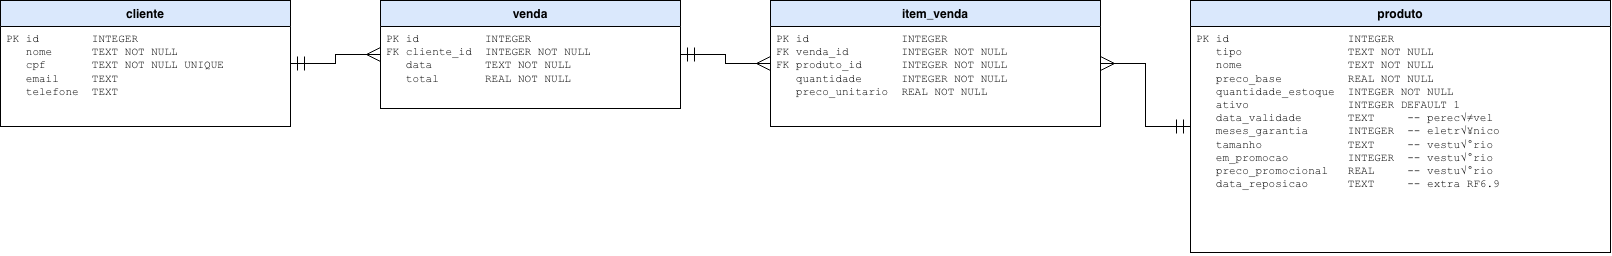

The diagram above was exported from draw.io. Its source (the exported page's mxGraphModel, read from the mxfile embedded in the PNG):
<mxGraphModel dx="1649" dy="1084" grid="1" gridSize="10" guides="1" tooltips="1" connect="1" arrows="1" fold="1" page="1" pageScale="1" pageWidth="850" pageHeight="1100" math="0" shadow="0">
  <root>
    <mxCell id="0" />
    <mxCell id="1" parent="0" />
    <mxCell id="O2DZunBMyBUYxqMHudTp-2" parent="1" style="swimlane;fontStyle=1;align=center;verticalAlign=top;childLayout=stackLayout;horizontal=1;startSize=26;horizontalStack=0;resizeParent=1;resizeParentMax=0;resizeLast=0;collapsible=1;marginBottom=0;whiteSpace=wrap;html=1;fillColor=#dae8fc;swimlaneFillColor=#ffffff;" value="&lt;b&gt;cliente&lt;/b&gt;" vertex="1">
      <mxGeometry height="126" width="290" x="50" y="170" as="geometry" />
    </mxCell>
    <mxCell id="O2DZunBMyBUYxqMHudTp-3" parent="O2DZunBMyBUYxqMHudTp-2" style="text;strokeColor=none;fillColor=none;align=left;verticalAlign=top;spacingLeft=4;spacingRight=4;overflow=hidden;rotatable=0;points=[[0,0.5],[1,0.5]];portConstraint=eastwest;whiteSpace=wrap;html=1;fontFamily=Courier New;fontSize=11;" value="PK&amp;nbsp;id&amp;nbsp;&amp;nbsp;&amp;nbsp;&amp;nbsp;&amp;nbsp;&amp;nbsp;&amp;nbsp;&amp;nbsp;INTEGER&lt;br&gt;&amp;nbsp;&amp;nbsp;&amp;nbsp;nome&amp;nbsp;&amp;nbsp;&amp;nbsp;&amp;nbsp;&amp;nbsp;&amp;nbsp;TEXT&amp;nbsp;NOT&amp;nbsp;NULL&lt;br&gt;&amp;nbsp;&amp;nbsp;&amp;nbsp;cpf&amp;nbsp;&amp;nbsp;&amp;nbsp;&amp;nbsp;&amp;nbsp;&amp;nbsp;&amp;nbsp;TEXT&amp;nbsp;NOT&amp;nbsp;NULL&amp;nbsp;UNIQUE&lt;br&gt;&amp;nbsp;&amp;nbsp;&amp;nbsp;email&amp;nbsp;&amp;nbsp;&amp;nbsp;&amp;nbsp;&amp;nbsp;TEXT&lt;br&gt;&amp;nbsp;&amp;nbsp;&amp;nbsp;telefone&amp;nbsp;&amp;nbsp;TEXT" vertex="1">
      <mxGeometry height="100" width="290" y="26" as="geometry" />
    </mxCell>
    <mxCell id="O2DZunBMyBUYxqMHudTp-4" parent="1" style="swimlane;fontStyle=1;align=center;verticalAlign=top;childLayout=stackLayout;horizontal=1;startSize=26;horizontalStack=0;resizeParent=1;resizeParentMax=0;resizeLast=0;collapsible=1;marginBottom=0;whiteSpace=wrap;html=1;fillColor=#dae8fc;swimlaneFillColor=#ffffff;" value="&lt;b&gt;venda&lt;/b&gt;" vertex="1">
      <mxGeometry height="108" width="300" x="430" y="170" as="geometry" />
    </mxCell>
    <mxCell id="O2DZunBMyBUYxqMHudTp-5" parent="O2DZunBMyBUYxqMHudTp-4" style="text;strokeColor=none;fillColor=none;align=left;verticalAlign=top;spacingLeft=4;spacingRight=4;overflow=hidden;rotatable=0;points=[[0,0.5],[1,0.5]];portConstraint=eastwest;whiteSpace=wrap;html=1;fontFamily=Courier New;fontSize=11;" value="PK&amp;nbsp;id&amp;nbsp;&amp;nbsp;&amp;nbsp;&amp;nbsp;&amp;nbsp;&amp;nbsp;&amp;nbsp;&amp;nbsp;&amp;nbsp;&amp;nbsp;INTEGER&lt;br&gt;FK&amp;nbsp;cliente_id&amp;nbsp;&amp;nbsp;INTEGER&amp;nbsp;NOT&amp;nbsp;NULL&lt;br&gt;&amp;nbsp;&amp;nbsp;&amp;nbsp;data&amp;nbsp;&amp;nbsp;&amp;nbsp;&amp;nbsp;&amp;nbsp;&amp;nbsp;&amp;nbsp;&amp;nbsp;TEXT&amp;nbsp;NOT&amp;nbsp;NULL&lt;br&gt;&amp;nbsp;&amp;nbsp;&amp;nbsp;total&amp;nbsp;&amp;nbsp;&amp;nbsp;&amp;nbsp;&amp;nbsp;&amp;nbsp;&amp;nbsp;REAL&amp;nbsp;NOT&amp;nbsp;NULL" vertex="1">
      <mxGeometry height="82" width="300" y="26" as="geometry" />
    </mxCell>
    <mxCell id="O2DZunBMyBUYxqMHudTp-6" parent="1" style="swimlane;fontStyle=1;align=center;verticalAlign=top;childLayout=stackLayout;horizontal=1;startSize=26;horizontalStack=0;resizeParent=1;resizeParentMax=0;resizeLast=0;collapsible=1;marginBottom=0;whiteSpace=wrap;html=1;fillColor=#dae8fc;swimlaneFillColor=#ffffff;" value="&lt;b&gt;item_venda&lt;/b&gt;" vertex="1">
      <mxGeometry height="126" width="330" x="820" y="170" as="geometry" />
    </mxCell>
    <mxCell id="O2DZunBMyBUYxqMHudTp-7" parent="O2DZunBMyBUYxqMHudTp-6" style="text;strokeColor=none;fillColor=none;align=left;verticalAlign=top;spacingLeft=4;spacingRight=4;overflow=hidden;rotatable=0;points=[[0,0.5],[1,0.5]];portConstraint=eastwest;whiteSpace=wrap;html=1;fontFamily=Courier New;fontSize=11;" value="PK&amp;nbsp;id&amp;nbsp;&amp;nbsp;&amp;nbsp;&amp;nbsp;&amp;nbsp;&amp;nbsp;&amp;nbsp;&amp;nbsp;&amp;nbsp;&amp;nbsp;&amp;nbsp;&amp;nbsp;&amp;nbsp;&amp;nbsp;INTEGER&lt;br&gt;FK&amp;nbsp;venda_id&amp;nbsp;&amp;nbsp;&amp;nbsp;&amp;nbsp;&amp;nbsp;&amp;nbsp;&amp;nbsp;&amp;nbsp;INTEGER&amp;nbsp;NOT&amp;nbsp;NULL&lt;br&gt;FK&amp;nbsp;produto_id&amp;nbsp;&amp;nbsp;&amp;nbsp;&amp;nbsp;&amp;nbsp;&amp;nbsp;INTEGER&amp;nbsp;NOT&amp;nbsp;NULL&lt;br&gt;&amp;nbsp;&amp;nbsp;&amp;nbsp;quantidade&amp;nbsp;&amp;nbsp;&amp;nbsp;&amp;nbsp;&amp;nbsp;&amp;nbsp;INTEGER&amp;nbsp;NOT&amp;nbsp;NULL&lt;br&gt;&amp;nbsp;&amp;nbsp;&amp;nbsp;preco_unitario&amp;nbsp;&amp;nbsp;REAL&amp;nbsp;NOT&amp;nbsp;NULL" vertex="1">
      <mxGeometry height="100" width="330" y="26" as="geometry" />
    </mxCell>
    <mxCell id="O2DZunBMyBUYxqMHudTp-8" parent="1" style="swimlane;fontStyle=1;align=center;verticalAlign=top;childLayout=stackLayout;horizontal=1;startSize=26;horizontalStack=0;resizeParent=1;resizeParentMax=0;resizeLast=0;collapsible=1;marginBottom=0;whiteSpace=wrap;html=1;fillColor=#dae8fc;swimlaneFillColor=#ffffff;" value="&lt;b&gt;produto&lt;/b&gt;" vertex="1">
      <mxGeometry height="252" width="420" x="1240" y="170" as="geometry" />
    </mxCell>
    <mxCell id="O2DZunBMyBUYxqMHudTp-9" parent="O2DZunBMyBUYxqMHudTp-8" style="text;strokeColor=none;fillColor=none;align=left;verticalAlign=top;spacingLeft=4;spacingRight=4;overflow=hidden;rotatable=0;points=[[0,0.5],[1,0.5]];portConstraint=eastwest;whiteSpace=wrap;html=1;fontFamily=Courier New;fontSize=11;" value="PK&amp;nbsp;id&amp;nbsp;&amp;nbsp;&amp;nbsp;&amp;nbsp;&amp;nbsp;&amp;nbsp;&amp;nbsp;&amp;nbsp;&amp;nbsp;&amp;nbsp;&amp;nbsp;&amp;nbsp;&amp;nbsp;&amp;nbsp;&amp;nbsp;&amp;nbsp;&amp;nbsp;&amp;nbsp;INTEGER&lt;br&gt;&amp;nbsp;&amp;nbsp;&amp;nbsp;tipo&amp;nbsp;&amp;nbsp;&amp;nbsp;&amp;nbsp;&amp;nbsp;&amp;nbsp;&amp;nbsp;&amp;nbsp;&amp;nbsp;&amp;nbsp;&amp;nbsp;&amp;nbsp;&amp;nbsp;&amp;nbsp;&amp;nbsp;&amp;nbsp;TEXT&amp;nbsp;NOT&amp;nbsp;NULL&lt;br&gt;&amp;nbsp;&amp;nbsp;&amp;nbsp;nome&amp;nbsp;&amp;nbsp;&amp;nbsp;&amp;nbsp;&amp;nbsp;&amp;nbsp;&amp;nbsp;&amp;nbsp;&amp;nbsp;&amp;nbsp;&amp;nbsp;&amp;nbsp;&amp;nbsp;&amp;nbsp;&amp;nbsp;&amp;nbsp;TEXT&amp;nbsp;NOT&amp;nbsp;NULL&lt;br&gt;&amp;nbsp;&amp;nbsp;&amp;nbsp;preco_base&amp;nbsp;&amp;nbsp;&amp;nbsp;&amp;nbsp;&amp;nbsp;&amp;nbsp;&amp;nbsp;&amp;nbsp;&amp;nbsp;&amp;nbsp;REAL&amp;nbsp;NOT&amp;nbsp;NULL&lt;br&gt;&amp;nbsp;&amp;nbsp;&amp;nbsp;quantidade_estoque&amp;nbsp;&amp;nbsp;INTEGER&amp;nbsp;NOT&amp;nbsp;NULL&lt;br&gt;&amp;nbsp;&amp;nbsp;&amp;nbsp;ativo&amp;nbsp;&amp;nbsp;&amp;nbsp;&amp;nbsp;&amp;nbsp;&amp;nbsp;&amp;nbsp;&amp;nbsp;&amp;nbsp;&amp;nbsp;&amp;nbsp;&amp;nbsp;&amp;nbsp;&amp;nbsp;&amp;nbsp;INTEGER&amp;nbsp;DEFAULT&amp;nbsp;1&lt;br&gt;&amp;nbsp;&amp;nbsp;&amp;nbsp;data_validade&amp;nbsp;&amp;nbsp;&amp;nbsp;&amp;nbsp;&amp;nbsp;&amp;nbsp;&amp;nbsp;TEXT&amp;nbsp;&amp;nbsp;&amp;nbsp;&amp;nbsp;&amp;nbsp;--&amp;nbsp;perec√≠vel&lt;br&gt;&amp;nbsp;&amp;nbsp;&amp;nbsp;meses_garantia&amp;nbsp;&amp;nbsp;&amp;nbsp;&amp;nbsp;&amp;nbsp;&amp;nbsp;INTEGER&amp;nbsp;&amp;nbsp;--&amp;nbsp;eletr√¥nico&lt;br&gt;&amp;nbsp;&amp;nbsp;&amp;nbsp;tamanho&amp;nbsp;&amp;nbsp;&amp;nbsp;&amp;nbsp;&amp;nbsp;&amp;nbsp;&amp;nbsp;&amp;nbsp;&amp;nbsp;&amp;nbsp;&amp;nbsp;&amp;nbsp;&amp;nbsp;TEXT&amp;nbsp;&amp;nbsp;&amp;nbsp;&amp;nbsp;&amp;nbsp;--&amp;nbsp;vestu√°rio&lt;br&gt;&amp;nbsp;&amp;nbsp;&amp;nbsp;em_promocao&amp;nbsp;&amp;nbsp;&amp;nbsp;&amp;nbsp;&amp;nbsp;&amp;nbsp;&amp;nbsp;&amp;nbsp;&amp;nbsp;INTEGER&amp;nbsp;&amp;nbsp;--&amp;nbsp;vestu√°rio&lt;br&gt;&amp;nbsp;&amp;nbsp;&amp;nbsp;preco_promocional&amp;nbsp;&amp;nbsp;&amp;nbsp;REAL&amp;nbsp;&amp;nbsp;&amp;nbsp;&amp;nbsp;&amp;nbsp;--&amp;nbsp;vestu√°rio&lt;br&gt;&amp;nbsp;&amp;nbsp;&amp;nbsp;data_reposicao&amp;nbsp;&amp;nbsp;&amp;nbsp;&amp;nbsp;&amp;nbsp;&amp;nbsp;TEXT&amp;nbsp;&amp;nbsp;&amp;nbsp;&amp;nbsp;&amp;nbsp;--&amp;nbsp;extra&amp;nbsp;RF6.9" vertex="1">
      <mxGeometry height="226" width="420" y="26" as="geometry" />
    </mxCell>
    <mxCell id="O2DZunBMyBUYxqMHudTp-10" edge="1" parent="1" source="O2DZunBMyBUYxqMHudTp-4" style="html=1;rounded=0;edgeStyle=orthogonalEdgeStyle;endSize=12;startSize=12;startArrow=ERmany;endArrow=ERmandOne;" target="O2DZunBMyBUYxqMHudTp-2" value="">
      <mxGeometry relative="1" as="geometry" />
    </mxCell>
    <mxCell id="O2DZunBMyBUYxqMHudTp-11" edge="1" parent="1" source="O2DZunBMyBUYxqMHudTp-6" style="html=1;rounded=0;edgeStyle=orthogonalEdgeStyle;endSize=12;startSize=12;startArrow=ERmany;endArrow=ERmandOne;" target="O2DZunBMyBUYxqMHudTp-4" value="">
      <mxGeometry relative="1" as="geometry" />
    </mxCell>
    <mxCell id="O2DZunBMyBUYxqMHudTp-12" edge="1" parent="1" source="O2DZunBMyBUYxqMHudTp-6" style="html=1;rounded=0;edgeStyle=orthogonalEdgeStyle;endSize=12;startSize=12;startArrow=ERmany;endArrow=ERmandOne;" target="O2DZunBMyBUYxqMHudTp-8" value="">
      <mxGeometry relative="1" as="geometry" />
    </mxCell>
  </root>
</mxGraphModel>